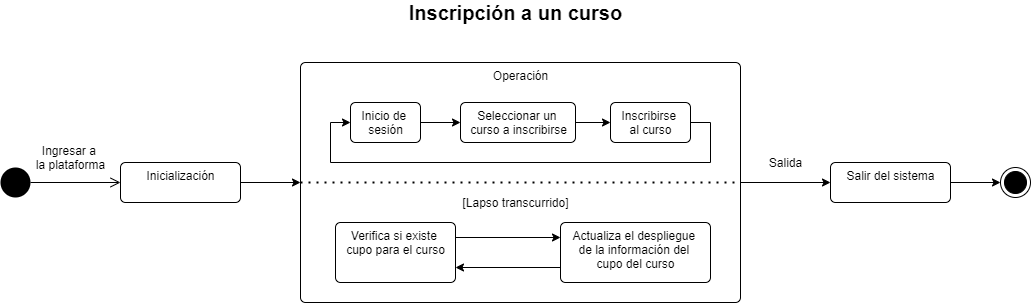

The diagram above was exported from draw.io. Its source (the exported page's mxGraphModel, read from the mxfile embedded in the PNG):
<mxGraphModel dx="842" dy="610" grid="1" gridSize="10" guides="1" tooltips="1" connect="1" arrows="1" fold="1" page="1" pageScale="1" pageWidth="827" pageHeight="1169" math="0" shadow="0">
  <root>
    <mxCell id="0" />
    <mxCell id="1" parent="0" />
    <mxCell id="30" style="edgeStyle=orthogonalEdgeStyle;rounded=0;orthogonalLoop=1;jettySize=auto;html=1;entryX=0;entryY=0.5;entryDx=0;entryDy=0;strokeColor=#000000;" edge="1" parent="1" source="15" target="29">
      <mxGeometry relative="1" as="geometry" />
    </mxCell>
    <mxCell id="15" value="Operación" style="html=1;align=center;verticalAlign=top;rounded=1;absoluteArcSize=1;arcSize=10;dashed=0;strokeColor=#000000;" vertex="1" parent="1">
      <mxGeometry x="380" y="80" width="440" height="240" as="geometry" />
    </mxCell>
    <mxCell id="3" value="" style="edgeStyle=orthogonalEdgeStyle;html=1;verticalAlign=bottom;endArrow=open;endSize=8;strokeColor=#000000;entryX=0;entryY=0.5;entryDx=0;entryDy=0;exitX=1;exitY=0.5;exitDx=0;exitDy=0;" edge="1" source="7" parent="1" target="5">
      <mxGeometry relative="1" as="geometry">
        <mxPoint x="150" y="145" as="targetPoint" />
        <mxPoint x="130" y="140" as="sourcePoint" />
      </mxGeometry>
    </mxCell>
    <mxCell id="4" value="&lt;font style=&quot;font-size: 20px&quot;&gt;&lt;b&gt;Inscripción a un curso&lt;/b&gt;&lt;/font&gt;" style="text;html=1;align=center;verticalAlign=middle;resizable=0;points=[];autosize=1;" vertex="1" parent="1">
      <mxGeometry x="480" y="20" width="230" height="20" as="geometry" />
    </mxCell>
    <mxCell id="19" style="edgeStyle=orthogonalEdgeStyle;rounded=0;orthogonalLoop=1;jettySize=auto;html=1;entryX=0;entryY=0.5;entryDx=0;entryDy=0;strokeColor=#000000;" edge="1" parent="1" source="5" target="15">
      <mxGeometry relative="1" as="geometry" />
    </mxCell>
    <mxCell id="5" value="Inicialización" style="html=1;align=center;verticalAlign=top;rounded=1;absoluteArcSize=1;arcSize=10;dashed=0;strokeColor=#000000;" vertex="1" parent="1">
      <mxGeometry x="200" y="180" width="120" height="40" as="geometry" />
    </mxCell>
    <mxCell id="6" value="Ingresar a &lt;br&gt;la plataforma" style="text;html=1;align=center;verticalAlign=middle;resizable=0;points=[];autosize=1;" vertex="1" parent="1">
      <mxGeometry x="110" y="160" width="80" height="30" as="geometry" />
    </mxCell>
    <mxCell id="7" value="" style="ellipse;fillColor=#000000;strokeColor=none;" vertex="1" parent="1">
      <mxGeometry x="80" y="185" width="30" height="30" as="geometry" />
    </mxCell>
    <mxCell id="21" style="edgeStyle=orthogonalEdgeStyle;rounded=0;orthogonalLoop=1;jettySize=auto;html=1;entryX=0;entryY=0.5;entryDx=0;entryDy=0;strokeColor=#000000;" edge="1" parent="1" source="16" target="17">
      <mxGeometry relative="1" as="geometry" />
    </mxCell>
    <mxCell id="16" value="Inicio de &lt;br&gt;sesión" style="html=1;align=center;verticalAlign=top;rounded=1;absoluteArcSize=1;arcSize=10;dashed=0;strokeColor=#000000;" vertex="1" parent="1">
      <mxGeometry x="430" y="120" width="70" height="40" as="geometry" />
    </mxCell>
    <mxCell id="22" style="edgeStyle=orthogonalEdgeStyle;rounded=0;orthogonalLoop=1;jettySize=auto;html=1;entryX=0;entryY=0.5;entryDx=0;entryDy=0;strokeColor=#000000;" edge="1" parent="1" source="17" target="18">
      <mxGeometry relative="1" as="geometry" />
    </mxCell>
    <mxCell id="17" value="Seleccionar un &lt;br&gt;curso a inscribirse" style="html=1;align=center;verticalAlign=top;rounded=1;absoluteArcSize=1;arcSize=10;dashed=0;strokeColor=#000000;" vertex="1" parent="1">
      <mxGeometry x="540" y="120" width="115" height="40" as="geometry" />
    </mxCell>
    <mxCell id="23" style="edgeStyle=orthogonalEdgeStyle;rounded=0;orthogonalLoop=1;jettySize=auto;html=1;entryX=0;entryY=0.5;entryDx=0;entryDy=0;strokeColor=#000000;" edge="1" parent="1" source="18" target="16">
      <mxGeometry relative="1" as="geometry">
        <Array as="points">
          <mxPoint x="790" y="140" />
          <mxPoint x="790" y="180" />
          <mxPoint x="410" y="180" />
          <mxPoint x="410" y="140" />
        </Array>
      </mxGeometry>
    </mxCell>
    <mxCell id="18" value="Inscribirse &lt;br&gt;al curso" style="html=1;align=center;verticalAlign=top;rounded=1;absoluteArcSize=1;arcSize=10;dashed=0;strokeColor=#000000;" vertex="1" parent="1">
      <mxGeometry x="690" y="120" width="80" height="40" as="geometry" />
    </mxCell>
    <mxCell id="20" value="" style="endArrow=none;dashed=1;html=1;dashPattern=1 3;strokeWidth=2;exitX=0;exitY=0.5;exitDx=0;exitDy=0;entryX=1;entryY=0.5;entryDx=0;entryDy=0;" edge="1" parent="1" source="15" target="15">
      <mxGeometry width="50" height="50" relative="1" as="geometry">
        <mxPoint x="560" y="230" as="sourcePoint" />
        <mxPoint x="610" y="180" as="targetPoint" />
      </mxGeometry>
    </mxCell>
    <mxCell id="24" value="Verifica si existe &lt;br&gt;cupo para el curso" style="html=1;align=center;verticalAlign=top;rounded=1;absoluteArcSize=1;arcSize=10;dashed=0;strokeColor=#000000;" vertex="1" parent="1">
      <mxGeometry x="415" y="240" width="120" height="60" as="geometry" />
    </mxCell>
    <mxCell id="25" value="Actualiza el despliegue &lt;br&gt;de la información del &lt;br&gt;cupo del curso" style="html=1;align=center;verticalAlign=top;rounded=1;absoluteArcSize=1;arcSize=10;dashed=0;strokeColor=#000000;" vertex="1" parent="1">
      <mxGeometry x="640" y="240" width="150" height="60" as="geometry" />
    </mxCell>
    <mxCell id="27" value="" style="endArrow=classic;html=1;strokeColor=#000000;exitX=1;exitY=0.25;exitDx=0;exitDy=0;entryX=0;entryY=0.25;entryDx=0;entryDy=0;" edge="1" parent="1" source="24" target="25">
      <mxGeometry width="50" height="50" relative="1" as="geometry">
        <mxPoint x="560" y="230" as="sourcePoint" />
        <mxPoint x="610" y="180" as="targetPoint" />
      </mxGeometry>
    </mxCell>
    <mxCell id="28" value="" style="endArrow=classic;html=1;strokeColor=#000000;exitX=0;exitY=0.75;exitDx=0;exitDy=0;entryX=1;entryY=0.75;entryDx=0;entryDy=0;" edge="1" parent="1" source="25" target="24">
      <mxGeometry width="50" height="50" relative="1" as="geometry">
        <mxPoint x="560" y="230" as="sourcePoint" />
        <mxPoint x="610" y="180" as="targetPoint" />
      </mxGeometry>
    </mxCell>
    <mxCell id="32" style="edgeStyle=orthogonalEdgeStyle;rounded=0;orthogonalLoop=1;jettySize=auto;html=1;entryX=0;entryY=0.5;entryDx=0;entryDy=0;strokeColor=#000000;" edge="1" parent="1" source="29" target="31">
      <mxGeometry relative="1" as="geometry" />
    </mxCell>
    <mxCell id="29" value="Salir del sistema" style="html=1;align=center;verticalAlign=top;rounded=1;absoluteArcSize=1;arcSize=10;dashed=0;strokeColor=#000000;" vertex="1" parent="1">
      <mxGeometry x="910" y="180" width="120" height="40" as="geometry" />
    </mxCell>
    <mxCell id="31" value="" style="ellipse;html=1;shape=endState;fillColor=#000000;strokeColor=#000000;" vertex="1" parent="1">
      <mxGeometry x="1080" y="185" width="30" height="30" as="geometry" />
    </mxCell>
    <mxCell id="33" value="Salida" style="text;html=1;align=center;verticalAlign=middle;resizable=0;points=[];autosize=1;" vertex="1" parent="1">
      <mxGeometry x="840" y="170" width="50" height="20" as="geometry" />
    </mxCell>
    <mxCell id="34" value="[Lapso transcurrido]" style="text;html=1;align=center;verticalAlign=middle;resizable=0;points=[];autosize=1;" vertex="1" parent="1">
      <mxGeometry x="535" y="210" width="120" height="20" as="geometry" />
    </mxCell>
  </root>
</mxGraphModel>